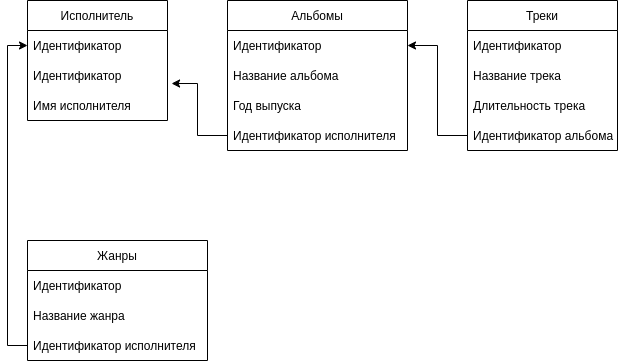

The diagram above was exported from draw.io. Its source (the exported page's mxGraphModel, read from the mxfile embedded in the PNG):
<mxGraphModel dx="1422" dy="773" grid="1" gridSize="10" guides="1" tooltips="1" connect="1" arrows="1" fold="1" page="1" pageScale="1" pageWidth="1169" pageHeight="827" math="0" shadow="0">
  <root>
    <mxCell id="0" />
    <mxCell id="1" parent="0" />
    <mxCell id="yFYFItI0dCHm_PNGGXh--2" value="Исполнитель" style="swimlane;fontStyle=0;childLayout=stackLayout;horizontal=1;startSize=30;horizontalStack=0;resizeParent=1;resizeParentMax=0;resizeLast=0;collapsible=1;marginBottom=0;" vertex="1" parent="1">
      <mxGeometry x="40" y="40" width="140" height="120" as="geometry" />
    </mxCell>
    <mxCell id="yFYFItI0dCHm_PNGGXh--25" value="Идентификатор" style="text;strokeColor=none;fillColor=none;align=left;verticalAlign=middle;spacingLeft=4;spacingRight=4;overflow=hidden;points=[[0,0.5],[1,0.5]];portConstraint=eastwest;rotatable=0;" vertex="1" parent="yFYFItI0dCHm_PNGGXh--2">
      <mxGeometry y="30" width="140" height="30" as="geometry" />
    </mxCell>
    <mxCell id="yFYFItI0dCHm_PNGGXh--3" value="Идентификатор" style="text;strokeColor=none;fillColor=none;align=left;verticalAlign=middle;spacingLeft=4;spacingRight=4;overflow=hidden;points=[[0,0.5],[1,0.5]];portConstraint=eastwest;rotatable=0;" vertex="1" parent="yFYFItI0dCHm_PNGGXh--2">
      <mxGeometry y="60" width="140" height="30" as="geometry" />
    </mxCell>
    <mxCell id="yFYFItI0dCHm_PNGGXh--4" value="Имя исполнителя" style="text;strokeColor=none;fillColor=none;align=left;verticalAlign=middle;spacingLeft=4;spacingRight=4;overflow=hidden;points=[[0,0.5],[1,0.5]];portConstraint=eastwest;rotatable=0;" vertex="1" parent="yFYFItI0dCHm_PNGGXh--2">
      <mxGeometry y="90" width="140" height="30" as="geometry" />
    </mxCell>
    <mxCell id="yFYFItI0dCHm_PNGGXh--6" value="Альбомы" style="swimlane;fontStyle=0;childLayout=stackLayout;horizontal=1;startSize=30;horizontalStack=0;resizeParent=1;resizeParentMax=0;resizeLast=0;collapsible=1;marginBottom=0;" vertex="1" parent="1">
      <mxGeometry x="240" y="40" width="180" height="150" as="geometry" />
    </mxCell>
    <mxCell id="yFYFItI0dCHm_PNGGXh--7" value="Идентификатор" style="text;strokeColor=none;fillColor=none;align=left;verticalAlign=middle;spacingLeft=4;spacingRight=4;overflow=hidden;points=[[0,0.5],[1,0.5]];portConstraint=eastwest;rotatable=0;" vertex="1" parent="yFYFItI0dCHm_PNGGXh--6">
      <mxGeometry y="30" width="180" height="30" as="geometry" />
    </mxCell>
    <mxCell id="yFYFItI0dCHm_PNGGXh--8" value="Название альбома" style="text;strokeColor=none;fillColor=none;align=left;verticalAlign=middle;spacingLeft=4;spacingRight=4;overflow=hidden;points=[[0,0.5],[1,0.5]];portConstraint=eastwest;rotatable=0;" vertex="1" parent="yFYFItI0dCHm_PNGGXh--6">
      <mxGeometry y="60" width="180" height="30" as="geometry" />
    </mxCell>
    <mxCell id="yFYFItI0dCHm_PNGGXh--16" value="Год выпуска" style="text;strokeColor=none;fillColor=none;align=left;verticalAlign=middle;spacingLeft=4;spacingRight=4;overflow=hidden;points=[[0,0.5],[1,0.5]];portConstraint=eastwest;rotatable=0;" vertex="1" parent="yFYFItI0dCHm_PNGGXh--6">
      <mxGeometry y="90" width="180" height="30" as="geometry" />
    </mxCell>
    <mxCell id="yFYFItI0dCHm_PNGGXh--9" value="Идентификатор исполнителя" style="text;strokeColor=none;fillColor=none;align=left;verticalAlign=middle;spacingLeft=4;spacingRight=4;overflow=hidden;points=[[0,0.5],[1,0.5]];portConstraint=eastwest;rotatable=0;" vertex="1" parent="yFYFItI0dCHm_PNGGXh--6">
      <mxGeometry y="120" width="180" height="30" as="geometry" />
    </mxCell>
    <mxCell id="yFYFItI0dCHm_PNGGXh--10" value="" style="edgeStyle=orthogonalEdgeStyle;rounded=0;orthogonalLoop=1;jettySize=auto;html=1;entryX=1.029;entryY=0.767;entryDx=0;entryDy=0;entryPerimeter=0;" edge="1" parent="1" source="yFYFItI0dCHm_PNGGXh--9" target="yFYFItI0dCHm_PNGGXh--3">
      <mxGeometry relative="1" as="geometry" />
    </mxCell>
    <mxCell id="yFYFItI0dCHm_PNGGXh--11" value="Треки" style="swimlane;fontStyle=0;childLayout=stackLayout;horizontal=1;startSize=30;horizontalStack=0;resizeParent=1;resizeParentMax=0;resizeLast=0;collapsible=1;marginBottom=0;" vertex="1" parent="1">
      <mxGeometry x="480" y="40" width="150" height="150" as="geometry" />
    </mxCell>
    <mxCell id="yFYFItI0dCHm_PNGGXh--12" value="Идентификатор" style="text;strokeColor=none;fillColor=none;align=left;verticalAlign=middle;spacingLeft=4;spacingRight=4;overflow=hidden;points=[[0,0.5],[1,0.5]];portConstraint=eastwest;rotatable=0;" vertex="1" parent="yFYFItI0dCHm_PNGGXh--11">
      <mxGeometry y="30" width="150" height="30" as="geometry" />
    </mxCell>
    <mxCell id="yFYFItI0dCHm_PNGGXh--13" value="Название трека " style="text;strokeColor=none;fillColor=none;align=left;verticalAlign=middle;spacingLeft=4;spacingRight=4;overflow=hidden;points=[[0,0.5],[1,0.5]];portConstraint=eastwest;rotatable=0;" vertex="1" parent="yFYFItI0dCHm_PNGGXh--11">
      <mxGeometry y="60" width="150" height="30" as="geometry" />
    </mxCell>
    <mxCell id="yFYFItI0dCHm_PNGGXh--17" value="Длительность трека " style="text;strokeColor=none;fillColor=none;align=left;verticalAlign=middle;spacingLeft=4;spacingRight=4;overflow=hidden;points=[[0,0.5],[1,0.5]];portConstraint=eastwest;rotatable=0;" vertex="1" parent="yFYFItI0dCHm_PNGGXh--11">
      <mxGeometry y="90" width="150" height="30" as="geometry" />
    </mxCell>
    <mxCell id="yFYFItI0dCHm_PNGGXh--14" value="Идентификатор альбома" style="text;strokeColor=none;fillColor=none;align=left;verticalAlign=middle;spacingLeft=4;spacingRight=4;overflow=hidden;points=[[0,0.5],[1,0.5]];portConstraint=eastwest;rotatable=0;" vertex="1" parent="yFYFItI0dCHm_PNGGXh--11">
      <mxGeometry y="120" width="150" height="30" as="geometry" />
    </mxCell>
    <mxCell id="yFYFItI0dCHm_PNGGXh--15" value="" style="edgeStyle=orthogonalEdgeStyle;rounded=0;orthogonalLoop=1;jettySize=auto;html=1;entryX=1;entryY=0.5;entryDx=0;entryDy=0;" edge="1" parent="1" source="yFYFItI0dCHm_PNGGXh--14" target="yFYFItI0dCHm_PNGGXh--7">
      <mxGeometry relative="1" as="geometry" />
    </mxCell>
    <mxCell id="yFYFItI0dCHm_PNGGXh--18" value="Жанры" style="swimlane;fontStyle=0;childLayout=stackLayout;horizontal=1;startSize=30;horizontalStack=0;resizeParent=1;resizeParentMax=0;resizeLast=0;collapsible=1;marginBottom=0;" vertex="1" parent="1">
      <mxGeometry x="40" y="280" width="180" height="120" as="geometry" />
    </mxCell>
    <mxCell id="yFYFItI0dCHm_PNGGXh--19" value="Идентификатор" style="text;strokeColor=none;fillColor=none;align=left;verticalAlign=middle;spacingLeft=4;spacingRight=4;overflow=hidden;points=[[0,0.5],[1,0.5]];portConstraint=eastwest;rotatable=0;" vertex="1" parent="yFYFItI0dCHm_PNGGXh--18">
      <mxGeometry y="30" width="180" height="30" as="geometry" />
    </mxCell>
    <mxCell id="yFYFItI0dCHm_PNGGXh--20" value="Название жанра" style="text;strokeColor=none;fillColor=none;align=left;verticalAlign=middle;spacingLeft=4;spacingRight=4;overflow=hidden;points=[[0,0.5],[1,0.5]];portConstraint=eastwest;rotatable=0;" vertex="1" parent="yFYFItI0dCHm_PNGGXh--18">
      <mxGeometry y="60" width="180" height="30" as="geometry" />
    </mxCell>
    <mxCell id="yFYFItI0dCHm_PNGGXh--21" value="Идентификатор исполнителя" style="text;strokeColor=none;fillColor=none;align=left;verticalAlign=middle;spacingLeft=4;spacingRight=4;overflow=hidden;points=[[0,0.5],[1,0.5]];portConstraint=eastwest;rotatable=0;" vertex="1" parent="yFYFItI0dCHm_PNGGXh--18">
      <mxGeometry y="90" width="180" height="30" as="geometry" />
    </mxCell>
    <mxCell id="yFYFItI0dCHm_PNGGXh--27" style="edgeStyle=orthogonalEdgeStyle;rounded=0;orthogonalLoop=1;jettySize=auto;html=1;exitX=0;exitY=0.5;exitDx=0;exitDy=0;entryX=0;entryY=0.5;entryDx=0;entryDy=0;" edge="1" parent="1" source="yFYFItI0dCHm_PNGGXh--21" target="yFYFItI0dCHm_PNGGXh--25">
      <mxGeometry relative="1" as="geometry" />
    </mxCell>
  </root>
</mxGraphModel>